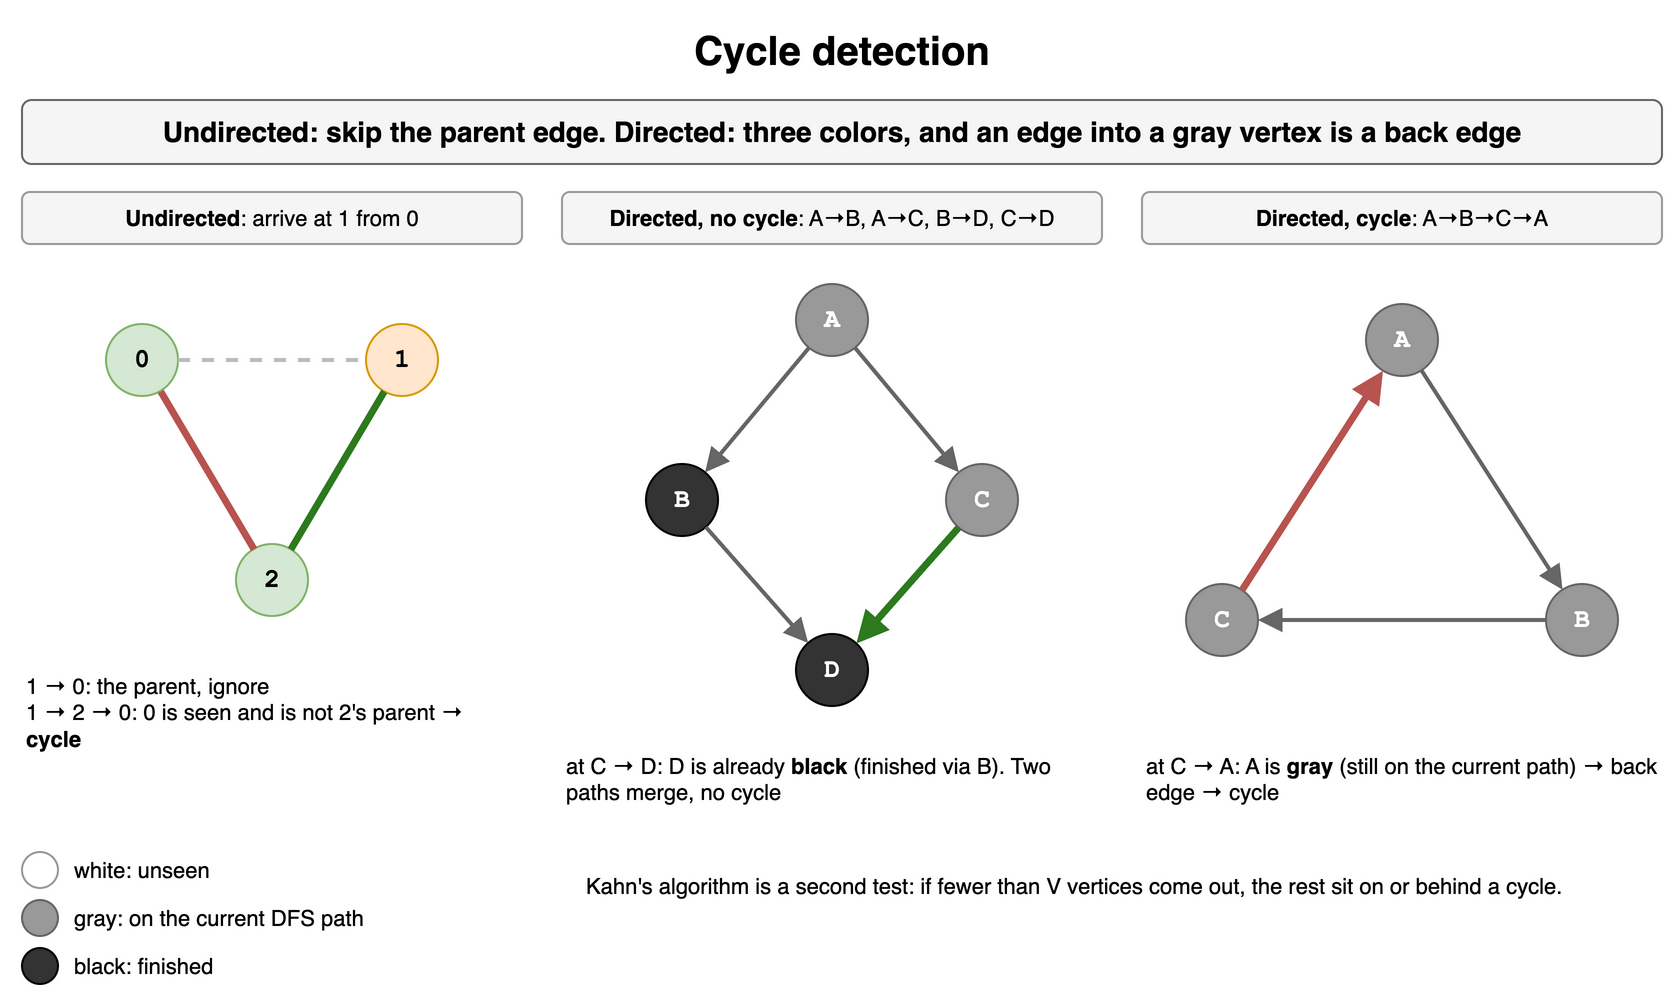

The diagram above was exported from draw.io. Its source (the exported page's mxGraphModel, read from the mxfile embedded in the PNG):
<mxGraphModel dx="900" dy="510" grid="1" gridSize="10" guides="1" tooltips="1" connect="1" arrows="1" fold="1" page="1" pageScale="1" pageWidth="900" pageHeight="510" math="0" shadow="0">
  <root>
    <mxCell id="0" />
    <mxCell id="1" parent="0" />
    <mxCell id="g141" value="Cycle detection" style="text;html=1;align=center;verticalAlign=middle;whiteSpace=wrap;fontSize=20;fontStyle=1;" vertex="1" parent="1">
      <mxGeometry x="40" y="10" width="820" height="30" as="geometry" />
    </mxCell>
    <mxCell id="g142" value="Undirected: skip the parent edge. Directed: three colors, and an edge into a gray vertex is a back edge" style="rounded=1;whiteSpace=wrap;html=1;fillColor=#f5f5f5;strokeColor=#666666;fontStyle=1;fontSize=14;" vertex="1" parent="1">
      <mxGeometry x="40" y="50" width="820" height="32" as="geometry" />
    </mxCell>
    <mxCell id="g143" value="&lt;b&gt;Undirected&lt;/b&gt;: arrive at 1 from 0" style="rounded=1;whiteSpace=wrap;html=1;fillColor=#f5f5f5;strokeColor=#999999;fontSize=11;" vertex="1" parent="1">
      <mxGeometry x="40" y="96" width="250" height="26" as="geometry" />
    </mxCell>
    <mxCell id="g144" value="0" style="ellipse;whiteSpace=wrap;html=1;fontStyle=1;fontSize=13;fontFamily=Courier New;fillColor=#d5e8d4;strokeColor=#82b366;" vertex="1" parent="1">
      <mxGeometry x="82.0" y="162.0" width="36" height="36" as="geometry" />
    </mxCell>
    <mxCell id="g145" value="1" style="ellipse;whiteSpace=wrap;html=1;fontStyle=1;fontSize=13;fontFamily=Courier New;fillColor=#ffe6cc;strokeColor=#d79b00;" vertex="1" parent="1">
      <mxGeometry x="212.0" y="162.0" width="36" height="36" as="geometry" />
    </mxCell>
    <mxCell id="g146" value="2" style="ellipse;whiteSpace=wrap;html=1;fontStyle=1;fontSize=13;fontFamily=Courier New;fillColor=#d5e8d4;strokeColor=#82b366;" vertex="1" parent="1">
      <mxGeometry x="147.0" y="272.0" width="36" height="36" as="geometry" />
    </mxCell>
    <mxCell id="g147" value="" style="endArrow=none;html=1;strokeWidth=2;strokeColor=#bbbbbb;fontSize=12;fontStyle=1;labelBackgroundColor=#ffffff;fontFamily=Courier New;dashed=1;" edge="1" parent="1" source="g144" target="g145">
      <mxGeometry relative="1" as="geometry" />
    </mxCell>
    <mxCell id="g148" value="" style="endArrow=none;html=1;strokeWidth=3.5;strokeColor=#2d7a1f;fontSize=12;fontStyle=1;labelBackgroundColor=#ffffff;fontFamily=Courier New;" edge="1" parent="1" source="g145" target="g146">
      <mxGeometry relative="1" as="geometry" />
    </mxCell>
    <mxCell id="g149" value="" style="endArrow=none;html=1;strokeWidth=3.5;strokeColor=#b85450;fontSize=12;fontStyle=1;labelBackgroundColor=#ffffff;fontFamily=Courier New;" edge="1" parent="1" source="g144" target="g146">
      <mxGeometry relative="1" as="geometry" />
    </mxCell>
    <mxCell id="g1410" value="1 → 0: the parent, ignore&lt;br&gt;1 → 2 → 0: 0 is seen and is not 2's parent → &lt;b&gt;cycle&lt;/b&gt;" style="text;html=1;whiteSpace=wrap;fontSize=11;align=left;verticalAlign=top;" vertex="1" parent="1">
      <mxGeometry x="40" y="330" width="250" height="60" as="geometry" />
    </mxCell>
    <mxCell id="g1411" value="&lt;b&gt;Directed, no cycle&lt;/b&gt;: A→B, A→C, B→D, C→D" style="rounded=1;whiteSpace=wrap;html=1;fillColor=#f5f5f5;strokeColor=#999999;fontSize=11;" vertex="1" parent="1">
      <mxGeometry x="310" y="96" width="270" height="26" as="geometry" />
    </mxCell>
    <mxCell id="g1412" value="A" style="ellipse;whiteSpace=wrap;html=1;fontStyle=1;fontSize=13;fontFamily=Courier New;fillColor=#999999;strokeColor=#666666;fontColor=#ffffff;" vertex="1" parent="1">
      <mxGeometry x="427.0" y="142.0" width="36" height="36" as="geometry" />
    </mxCell>
    <mxCell id="g1413" value="B" style="ellipse;whiteSpace=wrap;html=1;fontStyle=1;fontSize=13;fontFamily=Courier New;fillColor=#333333;strokeColor=#000000;fontColor=#ffffff;" vertex="1" parent="1">
      <mxGeometry x="352.0" y="232.0" width="36" height="36" as="geometry" />
    </mxCell>
    <mxCell id="g1414" value="C" style="ellipse;whiteSpace=wrap;html=1;fontStyle=1;fontSize=13;fontFamily=Courier New;fillColor=#999999;strokeColor=#666666;fontColor=#ffffff;" vertex="1" parent="1">
      <mxGeometry x="502.0" y="232.0" width="36" height="36" as="geometry" />
    </mxCell>
    <mxCell id="g1415" value="D" style="ellipse;whiteSpace=wrap;html=1;fontStyle=1;fontSize=13;fontFamily=Courier New;fillColor=#333333;strokeColor=#000000;fontColor=#ffffff;" vertex="1" parent="1">
      <mxGeometry x="427.0" y="317.0" width="36" height="36" as="geometry" />
    </mxCell>
    <mxCell id="g1416" value="" style="endArrow=block;endSize=7;html=1;strokeWidth=2;strokeColor=#666666;fontSize=12;fontStyle=1;labelBackgroundColor=#ffffff;fontFamily=Courier New;" edge="1" parent="1" source="g1412" target="g1413">
      <mxGeometry relative="1" as="geometry" />
    </mxCell>
    <mxCell id="g1417" value="" style="endArrow=block;endSize=7;html=1;strokeWidth=2;strokeColor=#666666;fontSize=12;fontStyle=1;labelBackgroundColor=#ffffff;fontFamily=Courier New;" edge="1" parent="1" source="g1412" target="g1414">
      <mxGeometry relative="1" as="geometry" />
    </mxCell>
    <mxCell id="g1418" value="" style="endArrow=block;endSize=7;html=1;strokeWidth=2;strokeColor=#666666;fontSize=12;fontStyle=1;labelBackgroundColor=#ffffff;fontFamily=Courier New;" edge="1" parent="1" source="g1413" target="g1415">
      <mxGeometry relative="1" as="geometry" />
    </mxCell>
    <mxCell id="g1419" value="" style="endArrow=block;endSize=7;html=1;strokeWidth=3.5;strokeColor=#2d7a1f;fontSize=12;fontStyle=1;labelBackgroundColor=#ffffff;fontFamily=Courier New;" edge="1" parent="1" source="g1414" target="g1415">
      <mxGeometry relative="1" as="geometry" />
    </mxCell>
    <mxCell id="g1420" value="at C → D: D is already &lt;b&gt;black&lt;/b&gt; (finished via B). Two paths merge, no cycle" style="text;html=1;whiteSpace=wrap;fontSize=11;align=left;verticalAlign=top;" vertex="1" parent="1">
      <mxGeometry x="310" y="370" width="270" height="40" as="geometry" />
    </mxCell>
    <mxCell id="g1421" value="&lt;b&gt;Directed, cycle&lt;/b&gt;: A→B→C→A" style="rounded=1;whiteSpace=wrap;html=1;fillColor=#f5f5f5;strokeColor=#999999;fontSize=11;" vertex="1" parent="1">
      <mxGeometry x="600" y="96" width="260" height="26" as="geometry" />
    </mxCell>
    <mxCell id="g1422" value="A" style="ellipse;whiteSpace=wrap;html=1;fontStyle=1;fontSize=13;fontFamily=Courier New;fillColor=#999999;strokeColor=#666666;fontColor=#ffffff;" vertex="1" parent="1">
      <mxGeometry x="712.0" y="152.0" width="36" height="36" as="geometry" />
    </mxCell>
    <mxCell id="g1423" value="B" style="ellipse;whiteSpace=wrap;html=1;fontStyle=1;fontSize=13;fontFamily=Courier New;fillColor=#999999;strokeColor=#666666;fontColor=#ffffff;" vertex="1" parent="1">
      <mxGeometry x="802.0" y="292.0" width="36" height="36" as="geometry" />
    </mxCell>
    <mxCell id="g1424" value="C" style="ellipse;whiteSpace=wrap;html=1;fontStyle=1;fontSize=13;fontFamily=Courier New;fillColor=#999999;strokeColor=#666666;fontColor=#ffffff;" vertex="1" parent="1">
      <mxGeometry x="622.0" y="292.0" width="36" height="36" as="geometry" />
    </mxCell>
    <mxCell id="g1425" value="" style="endArrow=block;endSize=7;html=1;strokeWidth=2;strokeColor=#666666;fontSize=12;fontStyle=1;labelBackgroundColor=#ffffff;fontFamily=Courier New;" edge="1" parent="1" source="g1422" target="g1423">
      <mxGeometry relative="1" as="geometry" />
    </mxCell>
    <mxCell id="g1426" value="" style="endArrow=block;endSize=7;html=1;strokeWidth=2;strokeColor=#666666;fontSize=12;fontStyle=1;labelBackgroundColor=#ffffff;fontFamily=Courier New;" edge="1" parent="1" source="g1423" target="g1424">
      <mxGeometry relative="1" as="geometry" />
    </mxCell>
    <mxCell id="g1427" value="" style="endArrow=block;endSize=7;html=1;strokeWidth=3.5;strokeColor=#b85450;fontSize=12;fontStyle=1;labelBackgroundColor=#ffffff;fontFamily=Courier New;" edge="1" parent="1" source="g1424" target="g1422">
      <mxGeometry relative="1" as="geometry" />
    </mxCell>
    <mxCell id="g1428" value="at C → A: A is &lt;b&gt;gray&lt;/b&gt; (still on the current path) → back edge → cycle" style="text;html=1;whiteSpace=wrap;fontSize=11;align=left;verticalAlign=top;" vertex="1" parent="1">
      <mxGeometry x="600" y="370" width="260" height="40" as="geometry" />
    </mxCell>
    <mxCell id="g1429" value="" style="ellipse;whiteSpace=wrap;html=1;fontStyle=1;fontSize=13;fontFamily=Courier New;fillColor=#ffffff;strokeColor=#999999;" vertex="1" parent="1">
      <mxGeometry x="40" y="426" width="18" height="18" as="geometry" />
    </mxCell>
    <mxCell id="g1430" value="white: unseen" style="text;html=1;whiteSpace=wrap;fontSize=11;align=left;verticalAlign=middle;" vertex="1" parent="1">
      <mxGeometry x="64" y="424" width="220" height="22" as="geometry" />
    </mxCell>
    <mxCell id="g1431" value="" style="ellipse;whiteSpace=wrap;html=1;fontStyle=1;fontSize=13;fontFamily=Courier New;fillColor=#999999;strokeColor=#666666;fontColor=#ffffff;" vertex="1" parent="1">
      <mxGeometry x="40" y="450" width="18" height="18" as="geometry" />
    </mxCell>
    <mxCell id="g1432" value="gray: on the current DFS path" style="text;html=1;whiteSpace=wrap;fontSize=11;align=left;verticalAlign=middle;" vertex="1" parent="1">
      <mxGeometry x="64" y="448" width="220" height="22" as="geometry" />
    </mxCell>
    <mxCell id="g1433" value="" style="ellipse;whiteSpace=wrap;html=1;fontStyle=1;fontSize=13;fontFamily=Courier New;fillColor=#333333;strokeColor=#000000;fontColor=#ffffff;" vertex="1" parent="1">
      <mxGeometry x="40" y="474" width="18" height="18" as="geometry" />
    </mxCell>
    <mxCell id="g1434" value="black: finished" style="text;html=1;whiteSpace=wrap;fontSize=11;align=left;verticalAlign=middle;" vertex="1" parent="1">
      <mxGeometry x="64" y="472" width="220" height="22" as="geometry" />
    </mxCell>
    <mxCell id="g1435" value="Kahn's algorithm is a second test: if fewer than V vertices come out, the rest sit on or behind a cycle." style="text;html=1;whiteSpace=wrap;fontSize=11;align=left;verticalAlign=top;" vertex="1" parent="1">
      <mxGeometry x="320" y="430" width="540" height="40" as="geometry" />
    </mxCell>
  </root>
</mxGraphModel>